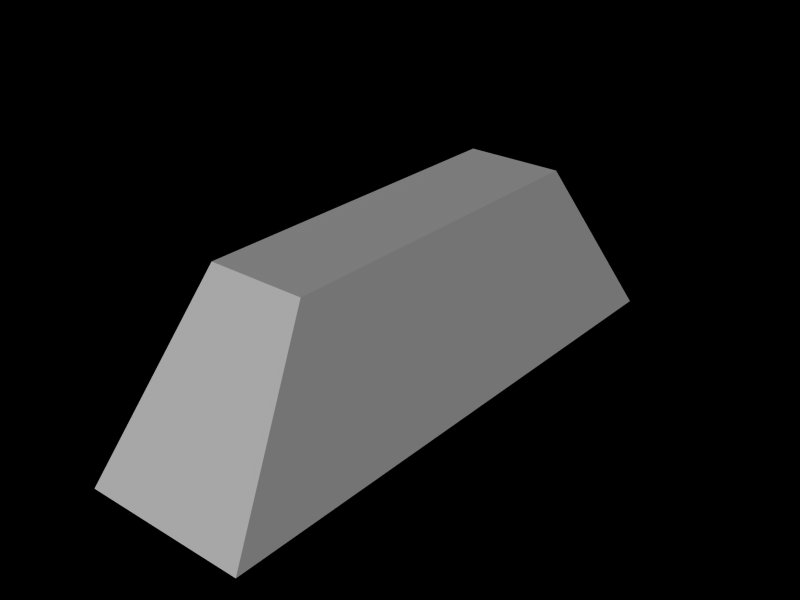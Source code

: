 # Source: tut_corkscrew0.blend  (saved by Blender 2.79.6; exported with 4.5.12 LTS)
import bpy
from mathutils import Matrix  # noqa: F401  (used for matrix-valued properties, if any)

bpy.ops.wm.read_factory_settings(use_empty=True)
scene = bpy.context.scene
scene.name = 'tut_corkscrew0'

# ---- collections
col_collection_1 = bpy.data.collections.new('Collection 1'); scene.collection.children.link(col_collection_1)

# ---- materials (node trees are filled in below, after node groups)
mat_material = bpy.data.materials.new('Material')
mat_material.alpha_threshold = 0.0
mat_material.roughness = 0.5
mat_material.line_color = (0.0, 0.0, 0.0, 1.0)

# ---- material node trees

# ---- world
world_world = bpy.data.worlds.new('World'); scene.world = world_world
world_world.color = (0.0, 0.0, 0.0)
world_world.use_sun_shadow = False
world_world.sun_shadow_jitter_overblur = 0.0
world_world.cycles.sampling_method = 'MANUAL'
world_world.cycles.sample_map_resolution = 256

# ---- meshes
me_skate_corkscrew = bpy.data.meshes.new('skate_corkscrew')
me_skate_corkscrew.from_pydata([], [], [])
me_skate_corkscrew.materials.append(None)
me_skate_corkscrew.update()
me_tut_corkscrew0 = bpy.data.meshes.new('tut_corkscrew0')
me_tut_corkscrew0.from_pydata([(6.581, 33.0, 0.0), (6.581, -10.0, 0.0), (-6.0, -10.0, 0.0), (-6.0, 33.0, 0.0), (3.982, 24.55, 13.0), (3.982, -1.553, 13.0), (-3.401, -1.553, 13.0), (-3.401, 24.55, 13.0), (-0.2, 13.45, 0.0), (-0.2, 11.41, 10.0), (-0.2, 18.55, 0.0), (0.2, 13.45, 0.0), (0.2, 18.55, 0.0), (0.2, 20.59, 10.0), (-0.2, 20.59, 10.0), (0.2, 11.41, 10.0), (-0.2, 10.17, 5.0), (0.2, 21.83, 5.0), (-0.2, 21.83, 5.0), (0.2, 10.17, 5.0), (6.581, -10.0, 0.0), (6.581, -10.0, 0.0), (-6.0, -10.0, 0.0), (-6.0, -10.0, 0.0), (6.581, 33.0, 0.0), (6.581, 33.0, 0.0), (-6.0, 33.0, 0.0), (-6.0, 33.0, 0.0), (3.982, 24.55, 13.0), (3.982, 24.55, 13.0), (3.982, -1.553, 13.0), (3.982, -1.553, 13.0), (-3.401, -1.553, 13.0), (-3.401, -1.553, 13.0), (-3.401, 24.55, 13.0), (-3.401, 24.55, 13.0), (-0.2, 18.55, 0.0), (-0.2, 18.55, 0.0), (-0.2, 13.45, 0.0), (-0.2, 13.45, 0.0), (-0.2, 10.17, 5.0), (-0.2, 10.17, 5.0), (-0.2, 11.41, 10.0), (-0.2, 11.41, 10.0), (0.2, 18.55, 0.0), (0.2, 18.55, 0.0), (0.2, 21.83, 5.0), (0.2, 21.83, 5.0), (0.2, 13.45, 0.0), (0.2, 13.45, 0.0), (-0.2, 20.59, 10.0), (-0.2, 20.59, 10.0), (-0.2, 21.83, 5.0), (-0.2, 21.83, 5.0), (0.2, 20.59, 10.0), (0.2, 20.59, 10.0), (0.2, 11.41, 10.0), (0.2, 11.41, 10.0), (0.2, 10.17, 5.0), (0.2, 10.17, 5.0)], [], [(24, 26, 22, 20), (28, 30, 32, 34), (25, 21, 31, 29), (1, 23, 33, 5), (2, 27, 35, 6), (3, 0, 4, 7), (40, 42, 50, 53), (18, 51, 54, 47), (46, 55, 56, 59), (19, 57, 43, 16), (36, 44, 48, 38), (13, 14, 9, 15), (49, 58, 41, 39), (45, 46, 59, 11), (37, 52, 17, 12), (8, 40, 53, 10)])
_uv = me_tut_corkscrew0.uv_layers.new(name='UVTex')
_uv.uv.foreach_set('vector', [3.426, 10.5, -2.426, 10.5, -2.426, -9.5, 3.426, -9.5, 2.217, 6.571, 2.217, -5.571, -1.217, -5.571, -1.217, 6.571, 10.5, -2.523, -9.5, -2.523, -5.571, 3.523, 6.571, 3.523, 3.426, -2.523, -2.426, -2.523, -1.217, 3.523, 2.217, 3.523, -9.5, -2.523, 10.5, -2.523, 6.571, 3.523, -5.571, 3.523, -2.426, -2.523, 3.426, -2.523, 2.217, 3.523, -1.217, 3.523, -5.96e-08, 0.5, 0.1061, 0.9291, 0.8939, 0.9291, 1.0, 0.5, 0.4828, 0.5, 0.4828, 0.9291, 0.5172, 0.9291, 0.5172, 0.5, 1.0, 0.5, 0.8939, 0.9291, 0.1061, 0.9291, -5.96e-08, 0.5, 0.5172, 0.5, 0.5172, 0.9291, 0.4828, 0.9291, 0.4828, 0.5, 0.4828, 0.7187, 0.5172, 0.7187, 0.5172, 0.2813, 0.4828, 0.2813, 0.5172, 0.8939, 0.4828, 0.8939, 0.4828, 0.1061, 0.5172, 0.1061, 0.5172, 0.0709, 0.5172, 0.5, 0.4828, 0.5, 0.4828, 0.0709, 0.7187, 0.0709, 1.0, 0.5, -5.96e-08, 0.5, 0.2813, 0.0709, 0.4828, 0.0709, 0.4828, 0.5, 0.5172, 0.5, 0.5172, 0.0709, 0.2813, 0.0709, -5.96e-08, 0.5, 1.0, 0.5, 0.7187, 0.0709])
_uv = me_tut_corkscrew0.uv_layers.new(name='lightmap')
_uv.uv.foreach_set('vector', [0.395, 0.005, 0.005, 0.005, 0.005, 0.3283, 0.395, 0.3283, 0.395, 0.3383, 0.005, 0.3383, 0.005, 0.6617, 0.395, 0.6617, 0.405, 0.8283, 0.795, 0.8283, 0.795, 0.6717, 0.405, 0.6717, 0.995, 0.6617, 0.995, 0.3383, 0.805, 0.3383, 0.805, 0.6617, 0.405, 0.995, 0.795, 0.995, 0.795, 0.8383, 0.405, 0.8383, 0.795, 0.995, 0.405, 0.8283, 0.395, 0.3383, 0.795, 0.8383, 0.0, 0.0, 0.0, 0.0, 0.0, 0.0, 0.0, 0.0, 0.0, 0.0, 0.0, 0.0, 0.0, 0.0, 0.0, 0.0, 0.0, 0.0, 0.0, 0.0, 0.0, 0.0, 0.0, 0.0, 0.0, 0.0, 0.0, 0.0, 0.0, 0.0, 0.0, 0.0, 0.0, 0.0, 0.0, 0.0, 0.0, 0.0, 0.0, 0.0, 0.0, 0.0, 0.0, 0.0, 0.0, 0.0, 0.0, 0.0, 0.0, 0.0, 0.0, 0.0, 0.0, 0.0, 0.0, 0.0, 0.0, 0.0, 0.0, 0.0, 0.0, 0.0, 0.0, 0.0, 0.0, 0.0, 0.0, 0.0, 0.0, 0.0, 0.0, 0.0, 0.0, 0.0, 0.0, 0.0, 0.0, 0.0, 0.0, 0.0])
_uv.active_render = True
me_tut_corkscrew0.materials.append(mat_material)
me_tut_corkscrew0.use_remesh_preserve_volume = False
me_tut_corkscrew0.use_remesh_preserve_attributes = False
me_tut_corkscrew0.use_mirror_vertex_groups = False
me_tut_corkscrew0.update()

# ---- objects
ob_corkscrew = bpy.data.objects.new('corkscrew', me_skate_corkscrew)
ob_tut_corkscrew0 = bpy.data.objects.new('tut_corkscrew0', me_tut_corkscrew0)

# ---- transforms, parenting, visibility, modifiers, constraints
ob_corkscrew.location = (3.0, 22.0, 0.0)
ob_corkscrew.scale = (12.0, 12.0, 12.0)
ob_corkscrew.lineart.crease_threshold = 0.0
ob_tut_corkscrew0.location = (3.0, 6.0, 0.0)
ob_tut_corkscrew0.lock_rotations_4d = False
ob_tut_corkscrew0.empty_display_type = 'ARROWS'
ob_tut_corkscrew0.lineart.crease_threshold = 0.0

# ---- collection membership
col_collection_1.objects.link(ob_corkscrew)
col_collection_1.objects.link(ob_tut_corkscrew0)

# ---- scene / render settings (as saved in the file)
scene.frame_start = 1; scene.frame_end = 250; scene.frame_set(1)
scene.render.engine = 'BLENDER_EEVEE_NEXT'
scene.render.image_settings.file_format = 'JPEG'
scene.render.image_settings.color_mode = 'RGB'
scene.render.image_settings.compression = 90
scene.render.resolution_x = 800
scene.render.resolution_y = 600
scene.render.pixel_aspect_x = 100.0
scene.render.pixel_aspect_y = 100.0
scene.render.fps = 25
scene.render.dither_intensity = 0.0
scene.render.use_compositing = False
scene.render.use_sequencer = False
scene.render.bake_margin = 2
scene.render.bake_bias = 0.0
scene.render.use_stamp_time = False
scene.render.use_stamp_date = False
scene.render.use_stamp_frame = False
scene.render.use_stamp_camera = False
scene.render.use_stamp_scene = False
scene.render.use_stamp_filename = False
scene.render.use_stamp_render_time = False
scene.render.stamp_font_size = 0
scene.cycles.use_denoising = False
scene.cycles.samples = 10
scene.cycles.sampling_pattern = 'TABULATED_SOBOL'
scene.cycles.light_sampling_threshold = 0.0
scene.cycles.use_adaptive_sampling = False
scene.cycles.use_light_tree = False
scene.cycles.blur_glossy = 0.0
scene.cycles.volume_bounces = 1
scene.cycles.pixel_filter_type = 'GAUSSIAN'
scene.cycles.sample_clamp_indirect = 0.0
scene.view_settings.view_transform = 'Raw'
bpy.context.view_layer.update()

# ---- added for rendering (the .blend has no active camera and no usable light): camera, sun
cam_auto = bpy.data.cameras.new('AutoCamera')
cam_auto.lens = 50.0
cam_auto.sensor_width = 36.0
cam_auto.clip_end = 1000.0
ob_auto_camera = bpy.data.objects.new('AutoCamera', cam_auto)
scene.collection.objects.link(ob_auto_camera)
ob_auto_camera.location = (46.4526, -34.2947, 41.0298)
ob_auto_camera.rotation_euler = (1.09748, -7.21219e-08, 0.694738)
scene.camera = ob_auto_camera
light_auto_sun = bpy.data.lights.new('AutoSun', 'SUN')
light_auto_sun.energy = 3.0
light_auto_sun.angle = 0.0523599
ob_auto_sun = bpy.data.objects.new('AutoSun', light_auto_sun)
scene.collection.objects.link(ob_auto_sun)
ob_auto_sun.rotation_euler = (0.872665, 0.174533, 0.523599)
bpy.context.view_layer.update()
